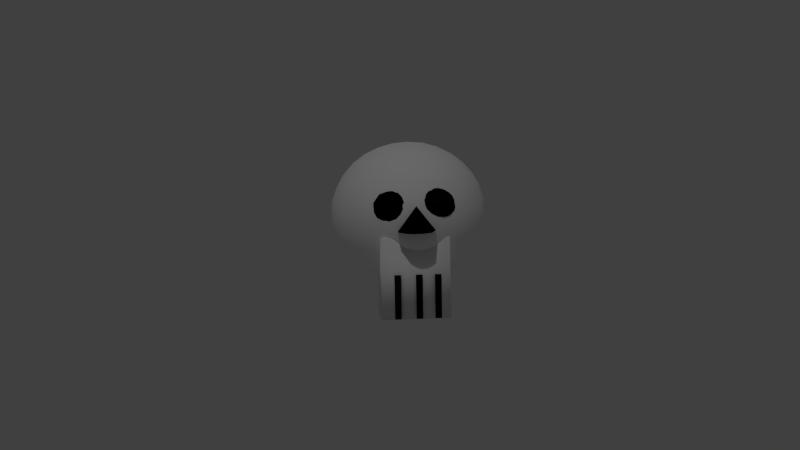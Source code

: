 # Source: untitled.blend  (saved by Blender 2.76.0; exported with 4.5.12 LTS)
import bpy
from mathutils import Matrix  # noqa: F401  (used for matrix-valued properties, if any)

bpy.ops.wm.read_factory_settings(use_empty=True)
scene = bpy.context.scene
scene.name = 'Scene'

# ---- collections
col_collection_1 = bpy.data.collections.new('Collection 1'); scene.collection.children.link(col_collection_1)

# ---- materials (node trees are filled in below, after node groups)
mat_material_008 = bpy.data.materials.new('Material.008')
mat_material_008.alpha_threshold = 0.0
mat_material_008.use_transparent_shadow = False
mat_material_008.preview_render_type = 'CUBE'
mat_material_008.diffuse_color = (0.0, 0.0, 0.0, 1.0)
mat_material_008.specular_color = (0.002579, 0.002579, 0.002579)
mat_material_008.roughness = 0.5
mat_material_008.specular_intensity = 1.0
mat_material_005 = bpy.data.materials.new('Material.005')
mat_material_005.alpha_threshold = 0.0
mat_material_005.use_transparent_shadow = False
mat_material_005.preview_render_type = 'CUBE'
mat_material_005.diffuse_color = (0.007194, 0.007194, 0.007194, 1.0)
mat_material_005.roughness = 0.5
mat_material_004 = bpy.data.materials.new('Material.004')
mat_material_004.alpha_threshold = 0.0
mat_material_004.use_transparent_shadow = False
mat_material_004.preview_render_type = 'CUBE'
mat_material_004.diffuse_color = (0.001032, 0.001032, 0.001032, 1.0)
mat_material_004.roughness = 0.5
mat_material_003 = bpy.data.materials.new('Material.003')
mat_material_003.alpha_threshold = 0.0
mat_material_003.use_transparent_shadow = False
mat_material_003.preview_render_type = 'CUBE'
mat_material_003.diffuse_color = (0.0, 0.0, 0.0, 1.0)
mat_material_003.roughness = 0.5
mat_material_003.specular_intensity = 1.0
mat_material_007 = bpy.data.materials.new('Material.007')
mat_material_007.alpha_threshold = 0.0
mat_material_007.use_transparent_shadow = False
mat_material_007.diffuse_color = (0.001548, 0.001548, 0.001548, 1.0)
mat_material_007.roughness = 0.5
mat_material_006 = bpy.data.materials.new('Material.006')
mat_material_006.alpha_threshold = 0.0
mat_material_006.use_transparent_shadow = False
mat_material_006.diffuse_color = (0.0, 0.0, 0.0, 1.0)
mat_material_006.roughness = 0.5
mat_material_006.specular_intensity = 1.0
mat_material_002 = bpy.data.materials.new('Material.002')
mat_material_002.alpha_threshold = 0.0
mat_material_002.use_transparent_shadow = False
mat_material_002.preview_render_type = 'CUBE'
mat_material_002.diffuse_color = (1.0, 1.0, 1.0, 1.0)
mat_material_002.roughness = 0.5
mat_material_001 = bpy.data.materials.new('Material.001')
mat_material_001.alpha_threshold = 0.0
mat_material_001.use_transparent_shadow = False
mat_material_001.diffuse_color = (1.0, 1.0, 1.0, 1.0)
mat_material_001.roughness = 0.5
mat_material_001.specular_intensity = 1.0

# ---- material node trees

# ---- world
world_world = bpy.data.worlds.new('World'); scene.world = world_world
world_world.color = (0.05088, 0.05088, 0.05088)
world_world.use_sun_shadow = False
world_world.sun_shadow_jitter_overblur = 0.0
world_world.cycles.sampling_method = 'MANUAL'
world_world.cycles.sample_map_resolution = 256

# ---- cameras
cam_camera = bpy.data.cameras.new('Camera')
cam_camera.clip_end = 100.0
cam_camera.lens = 35.0
cam_camera.sensor_width = 32.0
cam_camera.sensor_height = 18.0
cam_camera.ortho_scale = 7.314
cam_camera.dof.focus_distance = 0.0
cam_camera.dof.aperture_fstop = 128.0

# ---- lights
light_lamp = bpy.data.lights.new('Lamp', 'POINT')
light_lamp.transmission_factor = 0.0
light_lamp.cutoff_distance = 30.0
light_lamp.energy = 100.0
light_lamp.shadow_buffer_clip_start = 1.001
light_lamp.shadow_soft_size = 0.1
light_lamp.shadow_maximum_resolution = 0.006
light_lamp.use_absolute_resolution = True
light_lamp.cycles.use_multiple_importance_sampling = False

# ---- meshes
me_cone = bpy.data.meshes.new('Cone')
me_cone.from_pydata([(2.546, -1.315, -8.274), (2.776, -1.291, -4.786), (2.559, -0.9817, -8.28), (2.788, -0.9574, -4.792), (-0.243, -1.24, -7.988), (-0.01359, -1.215, -4.5), (-0.2305, -0.9065, -7.995), (-0.001066, -0.8821, -4.507), (2.575, -0.1685, -8.299), (2.805, -0.1442, -4.811), (2.588, 0.1646, -8.305), (2.817, 0.1889, -4.817), (-0.2139, -0.09326, -8.013), (0.01556, -0.0689, -4.525), (-0.2013, 0.2399, -8.02), (0.02808, 0.2642, -4.532), (2.676, 0.8449, -8.331), (2.906, 0.8692, -4.843), (2.689, 1.178, -8.337), (2.918, 1.202, -4.849), (-0.1129, 0.9202, -8.045), (0.1166, 0.9445, -4.557), (-0.1003, 1.253, -8.052), (0.1291, 1.278, -4.564), (0.1035, 1.018, -0.9963), (0.3827, 0.9239, -1.0), (0.5622, 0.8263, -1.005), (0.8849, 0.4729, -1.001), (0.9808, 0.1951, -1.0), (0.9984, -0.09835, -1.001), (0.0, 0.0, 1.0), (0.8344, -0.5514, -1.004), (0.6365, -0.7755, -1.001), (0.2032, -0.9786, -1.005), (-3.258e-07, -1.0, -1.0), (-0.2944, -0.9802, -0.9961), (-0.8155, -0.5937, -0.9982), (-0.9239, -0.3827, -1.0), (-0.9808, -0.1951, -1.0), (-1.0, 9.656e-07, -1.0), (-0.9808, 0.1951, -1.0), (-0.9239, 0.3827, -1.0), (-0.7661, 0.7096, -0.9936), (1.299, 2.033, 1.49), (1.227, 2.152, 1.149), (1.099, 2.184, 0.6888), (0.9463, 2.087, 0.2579), (0.8417, 1.929, 0.01712), (1.237, 1.897, 1.739), (0.7034, 1.892, 0.1005), (0.619, 1.616, -0.1442), (1.146, 1.857, 1.802), (0.8166, 2.107, 0.7355), (0.5333, 1.427, -0.1644), (1.219, 1.741, 1.926), (1.18, 2.016, 1.567), (0.5427, 1.901, 1.084), (0.6417, 1.762, -0.05804), (0.4456, 1.364, -0.09797), (1.227, 1.561, 2.063), (1.107, 1.649, 2.016), (0.871, 2.012, 1.418), (0.4058, 1.796, 0.4768), (0.5207, 1.578, -0.08858), (0.6996, 1.655, 1.866), (0.4009, 1.618, 1.523), (0.2269, 1.564, 1.083), (0.1773, 1.409, 0.3984), (0.3526, 1.247, -0.01111), (1.173, 1.479, 2.117), (0.9614, 1.553, 2.087), (0.4771, 1.32, 1.965), (0.1679, 1.249, 1.496), (0.06909, 1.264, 0.9951), (0.2879, 1.128, 0.04289), (1.168, 1.368, 2.155), (0.03559, 0.9316, 1.126), (0.09099, 0.9264, 0.5086), (0.9926, 1.274, 2.221), (0.5557, 1.099, 2.096), (0.2127, 0.918, 1.729), (0.3023, 0.985, 0.1046), (1.049, 1.173, 2.201), (0.0848, 0.735, 0.9165), (0.8987, 1.029, 2.222), (0.5007, 0.6875, 1.939), (0.2369, 0.6417, 1.574), (0.2824, 0.7514, 0.3153), (0.3655, 0.864, 0.1167), (0.9664, 0.9819, 2.194), (0.7126, 0.7162, 2.024), (0.3174, 0.5096, 1.419), (0.3069, 0.4756, 1.013), (0.2932, 0.5473, 0.6588), (0.3491, 0.7047, 0.3), (0.8261, 0.6692, 1.981), (0.6768, 0.514, 1.754), (0.5142, 0.4136, 1.33), (0.4388, 0.4309, 0.9652), (1.268, -2.215, 1.122), (0.6368, -1.909, 1.286), (0.9916, -2.126, 1.255), (0.4305, -1.525, 1.356), (0.8694, -1.63, 1.88), (1.229, -1.882, 1.81), (1.426, -1.886, 1.75), (1.124, -1.461, 2.082), (1.324, -1.498, 2.103), (0.5785, -1.232, 1.77), (0.9493, -1.235, 2.089), (1.15, -1.258, 2.154), (0.9683, -1.043, 2.1), (0.7793, -0.8771, 1.954), (0.9713, -0.854, 2.073), (0.7781, -0.7234, 1.888), (0.588, -0.6725, 1.659), (0.763, -0.5811, 1.79), (0.5797, -0.5779, 1.551), (0.4115, -0.658, 1.33), (0.5557, -0.4976, 1.428), (0.3744, -0.5882, 1.07), (0.3248, -0.6063, 0.8534), (0.309, -1.092, 1.237), (0.3832, -0.6105, 1.221), (0.3541, -0.5001, 0.5365), (0.2844, -0.663, 0.7107), (0.3095, -0.6297, 0.3593), (0.2746, -0.7916, 0.2475), (0.3514, -0.7286, 0.001694), (0.3315, -0.8834, -0.05303), (0.2154, -0.953, 0.6243), (0.4251, -1.05, -0.3001), (0.4221, -1.239, -0.273), (0.2971, -1.045, -0.07502), (0.4133, -1.427, -0.2061), (0.5662, -1.468, -0.3818), (0.5859, -1.653, -0.2545), (0.7492, -1.697, -0.3858), (0.5353, -1.822, 0.05968), (0.7815, -1.869, -0.206), (1.007, -2.036, -0.06965), (0.3112, -1.602, 0.4374), (0.6147, -2.007, 0.388), (0.8182, -2.021, 0.009178), (1.081, -2.179, 0.2888), (0.2277, -1.317, 0.7575), (0.4026, -1.765, 0.8038), (0.8713, -2.176, 0.7007), (2.588, -1.983, -8.476), (3.248, -1.944, -2.029), (2.726, 1.682, -8.547), (3.386, 1.721, -2.1), (-0.1881, -1.907, -8.032), (0.4725, -1.868, -1.585), (-0.05038, 1.758, -8.104), (0.6102, 1.797, -1.657), (6.345, 4.151, 1.696), (5.61, 4.363, 0.4915), (6.075, 4.412, -2.016), (5.996, 3.12, -5.234), (6.019, 2.441, -5.98), (5.574, 1.618, -6.502), (6.82, 1.753, 5.002), (6.005, 2.457, 4.478), (5.683, 3.111, 3.727), (5.345, 3.621, 2.836), (4.265, 4.217, -0.5916), (4.842, 4.014, -3.067), (4.941, 3.6, -4.154), (4.032, 3.76, 1.858), (3.674, 3.947, 0.7068), (3.113, 3.832, -0.4671), (3.617, 3.968, -1.757), (4.248, 2.833, -5.015), (4.652, 2.216, -5.821), (5.751, 0.7937, -6.844), (4.723, 2.031, 4.617), (4.051, 2.566, 3.904), (3.475, 3.003, 3.011), (2.597, 3.065, 1.998), (2.263, 3.245, 0.853), (2.096, 3.3, -0.3542), (2.103, 3.228, -1.577), (2.703, 3.295, -2.836), (3.02, 2.956, -3.947), (1.818, 2.455, 2.088), (1.436, 2.598, 0.9482), (1.253, 2.64, -0.2572), (1.276, 2.581, -1.482), (1.505, 2.422, -2.68), (1.931, 2.17, -3.804), (2.81, 2.081, -4.856), (3.521, 1.627, -5.695), (6.216, -0.04956, -6.996), (5.093, 1.202, 5.177), (3.788, 1.303, 4.725), (2.864, 1.636, 4.041), (2.081, 1.906, 3.172), (1.23, 1.752, 2.159), (0.8113, 1.851, 1.024), (0.6159, 1.879, -0.1798), (0.6514, 1.834, -1.406), (0.9165, 1.719, -2.608), (1.401, 1.537, -3.739), (2.086, 1.296, -4.756), (2.946, 1.005, -5.62), (5.779, 0.33, 5.466), (0.8552, 0.982, 2.21), (0.4132, 1.034, 1.078), (0.21, 1.045, -0.1249), (0.2534, 1.017, -1.352), (0.5416, 0.9487, -2.557), (1.064, 0.844, -3.694), (2.721, 0.5419, -5.59), (4.047, 0.8499, -6.323), (4.483, 0.2716, 5.238), (3.302, 0.3742, 4.77), (2.25, 0.4612, 4.084), (1.367, 0.5296, 3.205), (0.708, 0.1745, 2.238), (0.257, 0.1765, 1.107), (0.05073, 0.1714, -0.09485), (0.09713, 0.1595, -1.323), (0.3944, 0.1412, -2.53), (0.9311, 0.1173, -3.669), (2.632, 0.05636, -5.573), (4.648, -0.5818, 5.244), (2.332, -0.4727, 4.115), (1.464, -0.5667, 3.256), (0.7942, -0.6392, 2.241), (0.3485, -0.6874, 1.112), (0.1441, -0.7094, -0.0906), (0.1887, -0.7044, -1.319), (0.4806, -0.6725, -2.526), (1.009, -0.615, -3.665), (2.684, -0.433, -5.57), (4.929, 0.1627, -6.749), (1.111, -1.428, 2.221), (0.6844, -1.525, 1.09), (0.4865, -1.563, -0.1124), (0.5245, -1.542, -1.34), (0.797, -1.461, -2.546), (1.293, -1.325, -3.683), (1.995, -1.138, -4.709), (2.874, -0.9073, -5.583), (3.721, -0.318, -6.254), (3.55, -0.8479, 4.797), (2.752, -1.366, 4.1), (1.95, -1.61, 3.241), (1.645, -2.162, 2.178), (1.252, -2.303, 1.044), (1.065, -2.357, -0.1593), (1.092, -2.32, -1.386), (1.331, -2.195, -2.589), (1.774, -1.985, -3.722), (2.404, -1.699, -4.742), (2.377, -2.812, 2.113), (2.028, -2.994, 0.9751), (1.857, -3.061, -0.2297), (1.869, -3.011, -1.455), (2.964, -2.197, -4.792), (3.188, -1.357, -5.624), (4.599, -1.359, -6.345), (4.578, -1.846, 4.693), (3.866, -2.357, 4.0), (3.257, -2.778, 3.125), (2.832, -3.647, -0.3207), (2.461, -3.13, -2.71), (2.802, -2.828, -3.833), (5.212, -0.6058, -6.765), (3.755, -3.582, 2.002), (3.433, -3.778, 0.9011), (3.322, -3.831, -1.604), (4.036, -2.788, -4.905), (4.485, -2.208, -5.734), (6.08, -0.6015, 5.458), (5.767, -1.477, 5.15), (5.825, -2.34, 4.572), (5.453, -2.989, 3.847), (5.076, -3.495, 2.975), (5.285, -4.29, 0.6608), (4.526, -4.274, -0.485), (4.541, -3.963, -2.91), (4.671, -3.574, -4.013), (6.712, -3.721, 2.766), (6.033, -4.096, 1.857), (7.109, -4.521, -0.7466), (5.742, -4.407, -1.844), (6.257, -3.77, -4.155), (5.759, -3.17, -5.11), (5.833, -2.506, -5.884), (6.453, -0.9499, -6.895), (7.231, -2.453, 4.445), (7.254, -3.132, 3.698), (7.176, -4.424, 0.4807), (7.641, -4.375, -2.027), (6.906, -4.163, -3.231), (7.567, -3.123, -5.263), (7.5, -0.8059, 5.309), (8.309, -3.612, 2.619), (8.409, -4.026, 1.531), (8.985, -4.229, -0.9439), (7.906, -3.633, -4.371), (7.245, -2.469, -6.014), (6.431, -1.765, -6.537), (7.035, 0.03741, 5.461), (7.677, -1.631, 4.967), (8.598, -2.228, 4.285), (9.003, -2.845, 3.479), (10.23, -2.968, 2.411), (9.634, -3.98, 0.2212), (10.14, -3.844, -1.068), (9.576, -3.959, -2.242), (9.218, -3.772, -3.394), (9.199, -2.578, -5.44), (10.55, -3.307, 1.3), (11.15, -3.24, 0.04176), (11.15, -3.312, -1.181), (10.99, -3.257, -2.389), (10.65, -3.077, -3.533), (9.775, -3.016, -4.547), (8.527, -2.043, -6.152), (9.729, -1.639, 4.16), (10.44, -2.093, 3.32), (11.63, -1.872, 2.251), (11.75, -2.434, 1.144), (11.97, -2.593, -0.0534), (12.0, -2.652, -1.278), (11.81, -2.61, -2.484), (11.43, -2.467, -3.623), (9.462, -1.315, -6.26), (9.204, -0.862, 4.787), (12.33, -1.731, 1.073), (12.6, -1.846, -0.1293), (12.63, -1.891, -1.356), (12.44, -1.863, -2.56), (12.02, -1.764, -3.695), (11.17, -1.918, -4.708), (10.39, -1.648, -5.576), (8.157, -1.214, -6.713), (10.44, -0.8009, 4.075), (11.33, -1.025, 3.213), (12.71, -0.9609, 1.022), (13.0, -1.029, -0.1831), (13.04, -1.058, -1.411), (12.84, -1.046, -2.613), (12.4, -0.9941, -3.745), (9.948, -0.3864, -6.305), (10.63, 0.422, 4.016), (11.56, -0.1008, 3.161), (12.33, -0.4954, 2.094), (12.86, -0.1534, 0.9942), (13.15, -0.1717, -0.2126), (13.2, -0.1835, -1.441), (12.99, -0.1886, -2.643), (12.54, -0.1867, -3.773), (11.88, -0.5417, -4.74), (11.0, -0.4734, -5.619), (8.768, -0.2837, -6.773), (7.471, -0.3421, -7.001), (8.322, -0.1748, 5.214), (12.24, 0.6029, 2.13), (12.77, 0.6604, 0.9902), (13.06, 0.6922, -0.2167), (13.11, 0.6973, -1.445), (12.9, 0.6753, -2.647), (12.46, 0.6271, -3.777), (11.79, 0.5546, -4.791), (10.92, 0.4605, -5.651), (8.603, 0.5697, -6.78), (9.529, 0.3057, 4.718), (11.4, 0.8341, 3.176), (12.45, 1.449, 1.01), (12.73, 1.53, -0.1954), (12.76, 1.551, -1.423), (12.57, 1.513, -2.626), (12.14, 1.416, -3.757), (11.3, 1.598, -4.777), (11.76, 1.647, 2.182), (11.92, 2.183, 1.054), (12.16, 2.308, -0.1493), (12.19, 2.345, -1.376), (12.0, 2.291, -2.58), (11.61, 2.149, -3.713), (10.5, 1.354, -5.635), (9.701, 0.8357, -6.332), (7.171, 0.5894, -6.993), (9.849, 1.547, 4.098), (10.59, 1.948, 3.242), (11.38, 2.998, -0.08033), (11.39, 3.049, -1.306), (11.22, 2.981, -2.511), (10.87, 2.799, -3.648), (9.994, 2.767, -4.661), (8.039, 0.5939, 5.23), (10.45, 2.816, 2.298), (10.79, 3.118, 1.174), (10.43, 3.573, 0.008947), (10.42, 3.635, -1.215), (9.385, 2.345, -5.536), (8.673, 1.834, -6.228), (8.651, 1.347, 4.809), (8.766, 2.195, 4.199), (9.215, 2.776, 3.369), (9.326, 4.011, 0.1151), (9.818, 3.766, -2.437), (9.496, 3.57, -3.538), (7.797, 2.977, -5.382), (6.798, 0.9378, 5.359), (8.58, 3.562, 2.478), (8.71, 3.951, 1.375), (8.725, 4.262, -1.051), (7.966, 4.278, -2.196), (8.175, 3.483, -4.51), (7.426, 2.328, -6.107), (7.483, 1.465, -6.685), (7.418, 2.494, 4.348), (7.491, 3.158, 3.575), (6.993, 3.758, 2.62), (7.509, 4.394, 0.3081), (6.141, 4.509, -0.7889), (7.218, 4.084, -3.393), (6.538, 3.709, -4.301)], [], [(6, 4, 5, 7), (0, 1, 5, 4), (2, 0, 4, 6), (5, 1, 3, 7), (10, 14, 15, 11), (14, 12, 13, 15), (8, 9, 13, 12), (10, 8, 12, 14), (13, 9, 11, 15), (18, 22, 23, 19), (22, 20, 21, 23), (16, 17, 21, 20), (18, 16, 20, 22), (21, 17, 19, 23), (44, 61, 55, 43), (24, 30, 25), (25, 30, 26), (26, 30, 27), (27, 30, 28), (28, 30, 29), (29, 30, 31), (31, 30, 32), (32, 30, 33), (33, 30, 34), (34, 30, 35), (35, 30, 36), (36, 30, 37), (37, 30, 38), (38, 30, 39), (39, 30, 40), (40, 30, 41), (41, 30, 42), (42, 30, 24), (33, 38, 28), (33, 35, 38), (35, 36, 38), (38, 40, 24), (24, 26, 28), (28, 31, 33), (40, 42, 24), (24, 28, 38), (45, 52, 61, 44), (51, 70, 60, 54), (48, 55, 51), (49, 57, 62), (52, 62, 56), (55, 64, 70, 51), (70, 69, 59, 60), (55, 61, 64), (57, 63, 67), (61, 65, 64), (63, 68, 74), (56, 66, 65), (67, 77, 76, 73), (62, 67, 73), (65, 72, 71), (66, 73, 72), (73, 76, 80, 72), (71, 78, 70), (67, 74, 77), (74, 81, 77), (78, 75, 69, 70), (81, 88, 87, 77), (80, 85, 79), (83, 92, 91, 86), (80, 86, 85), (76, 83, 86), (85, 90, 89, 84), (83, 93, 92), (77, 87, 93), (91, 85, 86), (85, 96, 95, 90), (97, 96, 85, 91), (98, 97, 91, 92), (111, 112, 108, 109), (146, 102, 145), (146, 100, 102), (147, 99, 101), (101, 99, 104), (104, 103, 100), (103, 108, 102), (107, 106, 103), (127, 130, 125, 126), (108, 115, 118), (108, 112, 115), (122, 118, 123), (123, 130, 122), (125, 130, 123), (129, 133, 127, 128), (137, 139, 138, 136), (130, 145, 122), (130, 133, 145), (133, 134, 141), (134, 138, 141), (139, 143, 142, 138), (138, 142, 146, 141), (150, 151, 149, 148), (143, 144, 147), (142, 147, 100), (150, 154, 155, 151), (154, 152, 153, 155), (148, 149, 153, 152), (150, 148, 152, 154), (153, 149, 151, 155), (422, 168, 167, 421), (164, 163, 416, 417), (165, 164, 417, 418), (422, 159, 168), (420, 166, 170, 157), (418, 156, 165), (419, 420, 157), (158, 172, 166, 420), (160, 174, 173, 159), (158, 167, 172), (170, 169, 156, 157), (160, 161, 174), (177, 176, 163, 164), (178, 177, 164, 165), (168, 173, 184), (176, 194, 162, 163), (169, 178, 165), (166, 172, 171), (168, 184, 183, 167), (171, 181, 180, 170), (172, 182, 181, 171), (174, 192, 191, 173), (172, 183, 182), (161, 214, 192, 174), (180, 179, 169, 170), (197, 196, 177, 178), (161, 175, 214), (184, 191, 190), (185, 197, 178, 179), (186, 185, 179, 180), (181, 187, 186, 180), (182, 188, 187, 181), (408, 206, 305), (193, 236, 175), (183, 189, 188, 182), (194, 206, 408), (184, 190, 189, 183), (196, 195, 176, 177), (188, 201, 200, 187), (189, 202, 201, 188), (190, 203, 202, 189), (191, 204, 203, 190), (192, 205, 204, 191), (199, 198, 185, 186), (192, 214, 205), (200, 199, 186, 187), (207, 218, 197, 198), (208, 207, 198, 199), (205, 214, 213), (200, 209, 208, 199), (201, 210, 209, 200), (202, 211, 210, 201), (216, 215, 194, 195), (217, 216, 195, 196), (218, 217, 196, 197), (211, 223, 222, 210), (212, 224, 223, 211), (214, 245, 225, 213), (220, 219, 207, 208), (209, 221, 220, 208), (214, 236, 245), (210, 222, 221, 209), (219, 229, 228, 218), (220, 230, 229, 219), (245, 235, 225), (221, 231, 230, 220), (232, 231, 221, 222), (206, 275, 305), (215, 226, 275, 206), (233, 232, 222, 223), (216, 246, 226, 215), (234, 233, 223, 224), (217, 227, 246, 216), (218, 228, 227, 217), (241, 240, 232, 233), (228, 248, 247, 227), (229, 237, 248, 228), (230, 238, 237, 229), (245, 244, 235), (231, 239, 238, 230), (240, 239, 231, 232), (193, 269, 236), (262, 261, 244, 245), (238, 250, 249, 237), (239, 251, 250, 238), (269, 262, 245), (252, 251, 239, 240), (253, 252, 240, 241), (254, 253, 241, 242), (255, 254, 242, 243), (246, 263, 276, 226), (268, 267, 253, 254), (247, 264, 263, 246), (260, 268, 254, 255), (248, 265, 264, 247), (249, 256, 265, 248), (261, 260, 255), (250, 257, 256, 249), (251, 258, 257, 250), (259, 258, 251, 252), (267, 259, 252, 253), (257, 271, 270, 256), (258, 266, 271, 257), (272, 266, 258, 259), (274, 273, 260, 261), (267, 272, 259), (283, 282, 267, 268), (262, 274, 261), (264, 278, 277, 263), (265, 279, 278, 264), (273, 283, 268), (290, 289, 273, 274), (265, 270, 279), (193, 291, 269), (272, 281, 266), (291, 304, 262), (281, 280, 271), (282, 287, 272), (304, 290, 274, 262), (271, 280, 285, 270), (279, 284, 293, 278), (289, 288, 283), (286, 294, 280, 281), (285, 284, 279), (276, 306, 298, 275), (275, 298, 305), (287, 286, 281), (277, 292, 306, 276), (288, 296, 282, 283), (278, 293, 292, 277), (289, 297, 302, 288), (296, 295, 287), (290, 303, 297, 289), (300, 299, 284, 285), (301, 310, 294, 286), (290, 304, 303), (294, 300, 285), (299, 308, 293), (312, 301, 286, 295), (296, 313, 312, 295), (308, 307, 292, 293), (296, 302, 313), (297, 314, 320, 302), (312, 311, 301), (303, 321, 314, 297), (315, 309, 299, 300), (304, 339, 321, 303), (317, 316, 310, 311), (310, 315, 300), (304, 291, 339), (318, 317, 311, 312), (313, 319, 318, 312), (322, 331, 306, 307), (323, 322, 307, 308), (313, 320, 319), (319, 329, 328, 318), (309, 323, 308), (331, 360, 298), (320, 337, 329, 319), (314, 338, 337, 320), (321, 330, 338, 314), (325, 324, 309, 315), (326, 325, 315, 316), (321, 339, 330), (327, 326, 316, 317), (328, 327, 317, 318), (298, 360, 305), (193, 359, 291), (333, 332, 325, 326), (334, 333, 326, 327), (328, 335, 334, 327), (329, 336, 335, 328), (341, 340, 322, 323), (329, 337, 336), (336, 346, 345, 335), (324, 341, 323), (337, 356, 346, 336), (338, 357, 356, 337), (330, 347, 357, 338), (342, 350, 324, 332), (339, 358, 347, 330), (343, 342, 332, 333), (344, 343, 333, 334), (339, 359, 358), (345, 344, 334, 335), (352, 351, 342, 343), (353, 352, 343, 344), (354, 353, 344, 345), (346, 355, 354, 345), (348, 370, 331, 340), (349, 348, 340, 341), (346, 356, 355), (367, 366, 355, 356), (350, 349, 341), (368, 367, 356, 357), (350, 361, 371, 349), (385, 368, 357, 347), (351, 362, 361, 350), (369, 385, 347, 358), (352, 363, 362, 351), (386, 369, 358, 359), (353, 364, 363, 352), (365, 364, 353, 354), (193, 386, 359), (366, 365, 354, 355), (364, 374, 373, 363), (375, 374, 364, 365), (360, 394, 305), (376, 375, 365, 366), (360, 370, 394), (377, 376, 366, 367), (384, 377, 367, 368), (362, 372, 378, 361), (385, 384, 368), (363, 373, 372, 362), (371, 388, 387, 348), (373, 380, 379, 372), (371, 378, 388), (374, 381, 380, 373), (382, 381, 374, 375), (383, 382, 375, 376), (348, 387, 401, 370), (381, 390, 389, 380), (377, 383, 376), (391, 390, 381, 382), (392, 391, 382, 383), (393, 392, 383, 377), (399, 393, 377, 384), (400, 399, 384, 385), (379, 396, 395, 378), (415, 400, 385, 369), (380, 389, 396, 379), (390, 398, 397, 389), (386, 415, 369), (388, 395, 403), (405, 398, 390, 391), (406, 405, 391, 392), (388, 403, 402, 387), (393, 406, 392), (407, 413, 393, 399), (394, 408, 305), (398, 405, 411), (394, 401, 408), (414, 407, 399, 400), (396, 410, 409, 395), (397, 404, 410, 396), (415, 414, 400), (398, 411, 404, 397), (421, 412, 405, 406), (403, 409, 417), (404, 411, 419), (402, 416, 162, 401), (403, 417, 416, 402), (413, 421, 406), (412, 158, 420, 411), (159, 422, 413, 407), (412, 421, 158), (160, 159, 407, 414), (410, 156, 418, 409), (161, 160, 414, 415), (175, 161, 415, 386), (410, 419, 156), (193, 175, 386), (47, 49, 46), (46, 52, 45), (46, 62, 52), (49, 62, 46), (63, 57, 50), (58, 63, 53), (52, 56, 61), (57, 67, 62), (63, 74, 67), (58, 68, 63), (56, 65, 61), (62, 66, 56), (62, 73, 66), (65, 71, 64), (66, 72, 65), (71, 70, 64), (80, 79, 71), (72, 80, 71), (79, 78, 71), (77, 83, 76), (76, 86, 80), (84, 78, 79), (85, 84, 79), (84, 82, 78), (77, 93, 83), (94, 93, 87), (147, 101, 100), (102, 122, 145), (104, 100, 101), (103, 102, 100), (99, 105, 104), (107, 103, 104), (108, 122, 102), (109, 108, 103), (106, 109, 103), (110, 109, 106), (108, 118, 122), (111, 113, 112), (112, 114, 115), (114, 116, 115), (115, 117, 118), (117, 119, 118), (121, 123, 120), (125, 123, 121), (126, 125, 124), (133, 130, 127), (131, 132, 133), (132, 134, 133), (135, 136, 134), (133, 141, 145), (136, 138, 134), (140, 144, 143), (143, 147, 142), (141, 146, 145), (142, 100, 146), (144, 99, 147), (421, 167, 158), (163, 162, 416), (419, 157, 156), (159, 173, 168), (169, 165, 156), (166, 171, 170), (194, 408, 162), (167, 183, 172), (173, 191, 184), (179, 178, 169), (175, 236, 214), (195, 194, 176), (198, 197, 185), (215, 206, 194), (219, 218, 207), (227, 247, 246), (269, 245, 236), (237, 249, 248), (226, 276, 275), (273, 268, 260), (256, 270, 265), (291, 262, 269), (281, 271, 266), (2, 6, 7, 3), (282, 272, 267), (263, 277, 276), (287, 281, 272), (289, 283, 273), (270, 285, 279), (294, 285, 280), (296, 287, 282), (295, 286, 287), (302, 296, 288), (299, 293, 284), (310, 300, 294), (307, 306, 292), (302, 320, 313), (309, 308, 299), (311, 310, 301), (316, 315, 310), (331, 298, 306), (324, 323, 309), (291, 359, 339), (332, 324, 325), (340, 331, 322), (350, 341, 324), (370, 360, 331), (351, 350, 342), (349, 371, 348), (361, 378, 371), (372, 379, 378), (370, 401, 394), (378, 395, 388), (389, 397, 396), (387, 402, 401), (413, 406, 393), (395, 409, 403), (404, 419, 410), (405, 412, 411), (401, 162, 408), (413, 422, 421), (409, 418, 417), (411, 420, 419)])
me_cone.polygons.foreach_set('use_smooth', [True] * 486)
me_cone.polygons.foreach_set('material_index', [1, 1, 1, 1, 2, 2, 2, 2, 2, 3, 3, 3, 3, 3, 4, 0, 0, 0, 0, 0, 0, 0, 0, 0, 0, 0, 0, 0, 0, 0, 0, 0, 0, 0, 0, 0, 0, 0, 0, 0, 0, 4, 4, 4, 4, 4, 4, 4, 4, 4, 4, 4, 4, 4, 4, 4, 4, 4, 4, 4, 4, 4, 4, 4, 4, 4, 4, 4, 4, 4, 4, 4, 4, 4, 5, 5, 5, 5, 5, 5, 5, 5, 5, 5, 5, 5, 5, 5, 5, 5, 5, 5, 5, 5, 5, 5, 6, 5, 5, 6, 6, 6, 6, 6, 7, 7, 7, 7, 7, 7, 7, 7, 7, 7, 7, 7, 7, 7, 7, 7, 7, 7, 7, 7, 7, 7, 7, 7, 7, 7, 7, 7, 7, 7, 7, 7, 7, 7, 7, 7, 7, 7, 7, 7, 7, 7, 7, 7, 7, 7, 7, 7, 7, 7, 7, 7, 7, 7, 7, 7, 7, 7, 7, 7, 7, 7, 7, 7, 7, 7, 7, 7, 7, 7, 7, 7, 7, 7, 7, 7, 7, 7, 7, 7, 7, 7, 7, 7, 7, 7, 7, 7, 7, 7, 7, 7, 7, 7, 7, 7, 7, 7, 7, 7, 7, 7, 7, 7, 7, 7, 7, 7, 7, 7, 7, 7, 7, 7, 7, 7, 7, 7, 7, 7, 7, 7, 7, 7, 7, 7, 7, 7, 7, 7, 7, 7, 7, 7, 7, 7, 7, 7, 7, 7, 7, 7, 7, 7, 7, 7, 7, 7, 7, 7, 7, 7, 7, 7, 7, 7, 7, 7, 7, 7, 7, 7, 7, 7, 7, 7, 7, 7, 7, 7, 7, 7, 7, 7, 7, 7, 7, 7, 7, 7, 7, 7, 7, 7, 7, 7, 7, 7, 7, 7, 7, 7, 7, 7, 7, 7, 7, 7, 7, 7, 7, 7, 7, 7, 7, 7, 7, 7, 7, 7, 7, 7, 7, 7, 7, 7, 7, 7, 7, 7, 7, 7, 7, 7, 7, 7, 7, 7, 7, 7, 7, 7, 7, 7, 7, 7, 7, 7, 7, 7, 7, 7, 7, 7, 7, 7, 7, 7, 7, 7, 7, 7, 7, 7, 7, 7, 7, 7, 7, 7, 7, 7, 7, 4, 4, 4, 4, 4, 4, 4, 4, 4, 4, 4, 4, 4, 4, 4, 4, 4, 4, 4, 4, 4, 4, 4, 4, 4, 4, 5, 5, 5, 5, 5, 5, 5, 5, 5, 5, 5, 5, 5, 5, 5, 5, 5, 5, 5, 5, 5, 5, 5, 5, 5, 5, 5, 5, 5, 5, 7, 7, 7, 7, 7, 7, 7, 7, 7, 7, 7, 7, 7, 7, 7, 7, 7, 7, 7, 7, 7, 7, 7, 1, 7, 7, 7, 7, 7, 7, 7, 7, 7, 7, 7, 7, 7, 7, 7, 7, 7, 7, 7, 7, 7, 7, 7, 7, 7, 7, 7, 7, 7, 7, 7, 7, 7, 7, 7, 7, 7, 7, 7])
me_cone.materials.append(mat_material_008)
me_cone.materials.append(mat_material_005)
me_cone.materials.append(mat_material_004)
me_cone.materials.append(mat_material_003)
me_cone.materials.append(mat_material_007)
me_cone.materials.append(mat_material_006)
me_cone.materials.append(mat_material_002)
me_cone.materials.append(mat_material_001)
me_cone.use_remesh_preserve_volume = False
me_cone.use_remesh_preserve_attributes = False
me_cone.use_mirror_vertex_groups = False
me_cone.update()

# ---- objects
ob_cone = bpy.data.objects.new('Cone', me_cone)
ob_lamp = bpy.data.objects.new('Lamp', light_lamp)
ob_camera = bpy.data.objects.new('Camera', cam_camera)

# ---- transforms, parenting, visibility, modifiers, constraints
ob_cone.location = (-0.4891, 0.411, 0.003466)
ob_cone.rotation_euler = (0.01047, 0.08203, -0.03142)
ob_cone.scale = (-0.05, 0.06, 0.04)
ob_cone.lineart.crease_threshold = 0.0
ob_lamp.location = (2.441, -0.5277, 4.611)
ob_lamp.rotation_euler = (0.6503, 0.0, 0.0)
ob_lamp.lock_rotations_4d = False
ob_lamp.empty_display_type = 'ARROWS'
ob_lamp.color = (0.0, 0.0, 0.0, 0.0)
ob_lamp.lineart.crease_threshold = 0.0
ob_camera.location = (2.227, 0.08482, 0.2007)
ob_camera.rotation_euler = (1.492, 0.01745, 1.469)
ob_camera.lock_rotations_4d = False
ob_camera.empty_display_type = 'ARROWS'
ob_camera.color = (0.0, 0.0, 0.0, 0.0)
ob_camera.display_type = 'WIRE'
ob_camera.lineart.crease_threshold = 0.0

# ---- collection membership
col_collection_1.objects.link(ob_cone)
col_collection_1.objects.link(ob_lamp)
col_collection_1.objects.link(ob_camera)

# ---- scene / render settings (as saved in the file)
scene.camera = ob_camera
scene.frame_start = 1; scene.frame_end = 250; scene.frame_set(1)
scene.render.engine = 'BLENDER_EEVEE_NEXT'
scene.render.resolution_percentage = 50
scene.render.dither_intensity = 0.0
scene.cycles.use_denoising = False
scene.cycles.samples = 10
scene.cycles.sampling_pattern = 'TABULATED_SOBOL'
scene.cycles.light_sampling_threshold = 0.0
scene.cycles.use_adaptive_sampling = False
scene.cycles.use_light_tree = False
scene.cycles.blur_glossy = 0.0
scene.cycles.pixel_filter_type = 'GAUSSIAN'
scene.cycles.sample_clamp_indirect = 0.0
scene.view_settings.view_transform = 'Standard'
bpy.context.view_layer.update()
